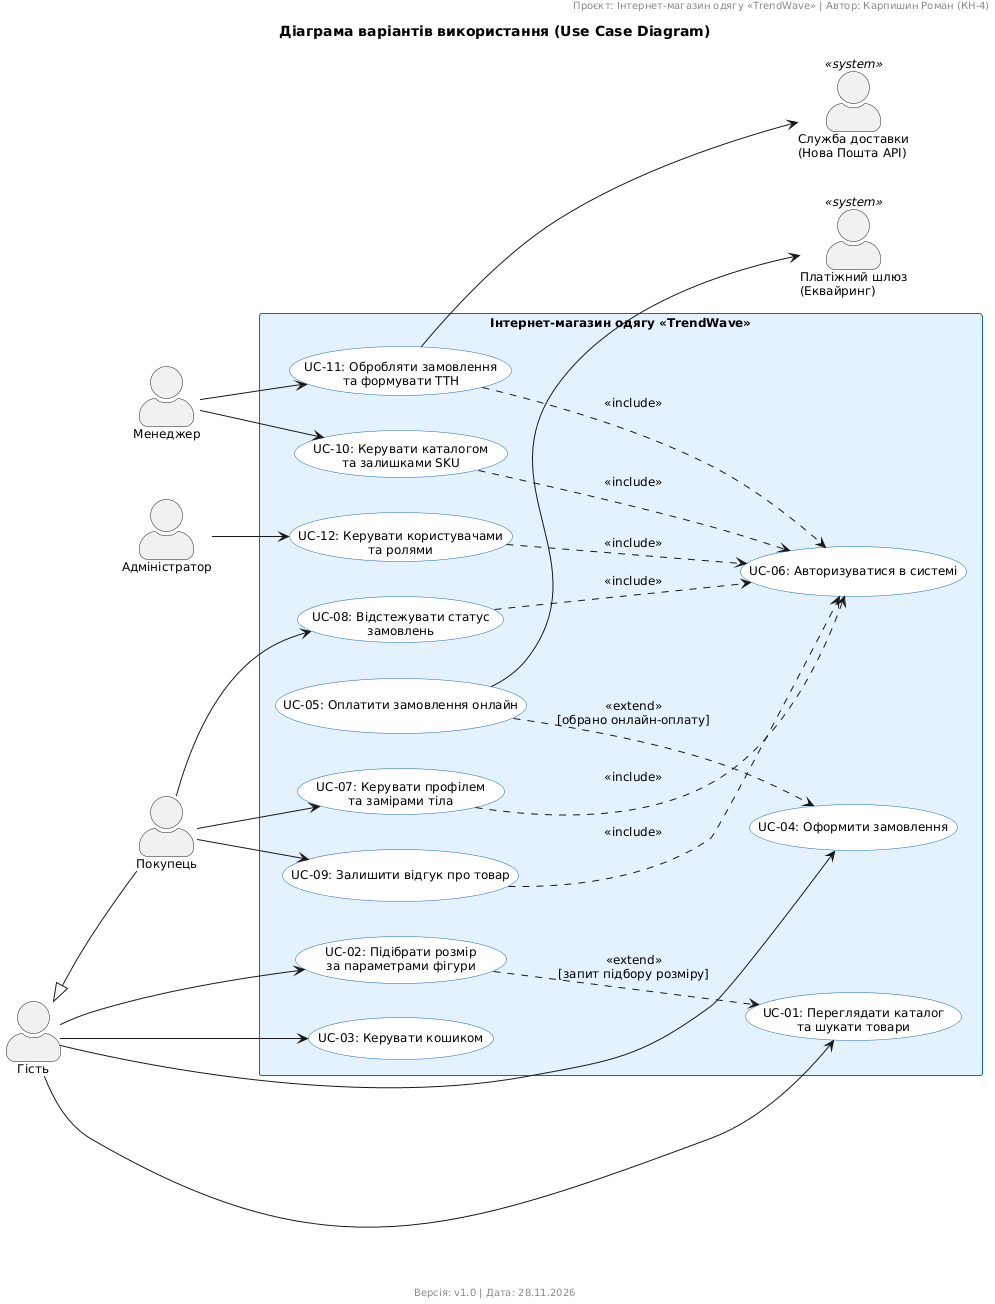

The diagram above was rendered by PlantUML. Its source (embedded in the PNG):
@startuml
left to right direction
skinparam defaultFontName Arial
skinparam defaultFontSize 12
skinparam actorStyle awesome
skinparam rectangle {
  BackgroundColor #E3F2FD
  BorderColor #1565C0
}
skinparam usecase {
  BackgroundColor #FFFFFF
  BorderColor #1565C0
}

header Проєкт: Інтернет-магазин одягу «TrendWave» | Автор: Карпишин Роман (КН-4)
title Діаграма варіантів використання (Use Case Diagram)
footer Версія: v1.0 | Дата: 28.11.2026

actor "Гість" as Guest
actor "Покупець" as Customer
actor "Менеджер" as Manager
actor "Адміністратор" as Admin

' Узагальнення акторів: Покупець успадковує можливості Гостя
Guest <|-- Customer

' Зовнішні системи (праворуч)
actor "Платіжний шлюз\n(Еквайринг)" as PaymentSystem <<system>>
actor "Служба доставки\n(Нова Пошта API)" as DeliverySystem <<system>>

rectangle "Інтернет-магазин одягу «TrendWave»" {
  usecase "UC-01: Переглядати каталог\nта шукати товари" as UC1
  usecase "UC-02: Підібрати розмір\nза параметрами фігури" as UC2
  usecase "UC-03: Керувати кошиком" as UC3
  usecase "UC-04: Оформити замовлення" as UC4
  usecase "UC-05: Оплатити замовлення онлайн" as UC5
  usecase "UC-06: Авторизуватися в системі" as UC6
  usecase "UC-07: Керувати профілем\nта замірами тіла" as UC7
  usecase "UC-08: Відстежувати статус\nзамовлень" as UC8
  usecase "UC-09: Залишити відгук про товар" as UC9
  usecase "UC-10: Керувати каталогом\nта залишками SKU" as UC10
  usecase "UC-11: Обробляти замовлення\nта формувати ТТН" as UC11
  usecase "UC-12: Керувати користувачами\nта ролями" as UC12
}

' Зв'язки Гостя
Guest --> UC1
Guest --> UC2
Guest --> UC3
Guest --> UC4

' Зв'язки Покупця (авторизованого)
Customer --> UC7
Customer --> UC8
Customer --> UC9

' Зв'язки Менеджера
Manager --> UC10
Manager --> UC11

' Зв'язки Адміністратора
Admin --> UC12

' Відношення include та extend
UC7 ..> UC6 : <<include>>
UC8 ..> UC6 : <<include>>
UC9 ..> UC6 : <<include>>
UC10 ..> UC6 : <<include>>
UC11 ..> UC6 : <<include>>
UC12 ..> UC6 : <<include>>

UC5 ..> UC4 : <<extend>>\n[обрано онлайн-оплату]
UC2 ..> UC1 : <<extend>>\n[запит підбору розміру]

' Взаємодія із зовнішніми системами
UC5 --> PaymentSystem
UC11 --> DeliverySystem
@enduml